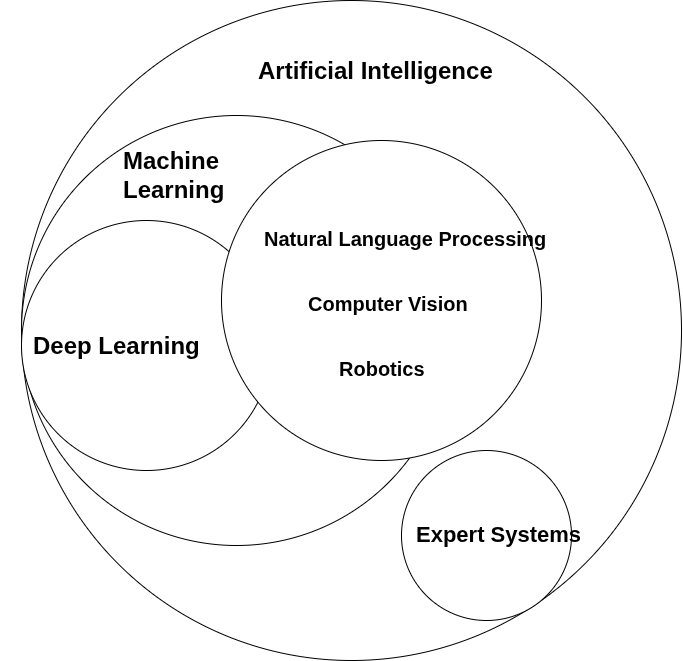

The diagram above was exported from draw.io. Its source (the exported page's mxGraphModel, read from the mxfile embedded in the PNG):
<mxGraphModel dx="1369" dy="1939" grid="1" gridSize="10" guides="1" tooltips="1" connect="1" arrows="1" fold="1" page="1" pageScale="1" pageWidth="827" pageHeight="1169" math="0" shadow="0">
  <root>
    <mxCell id="0" />
    <mxCell id="1" parent="0" />
    <mxCell id="R9BvFdFWxSUMBghesJhc-15" parent="1" style="ellipse;whiteSpace=wrap;html=1;aspect=fixed;" value="" vertex="1">
      <mxGeometry height="660" width="660" x="170" y="-220" as="geometry" />
    </mxCell>
    <mxCell id="R9BvFdFWxSUMBghesJhc-16" parent="1" style="ellipse;whiteSpace=wrap;html=1;aspect=fixed;rotation=6;" value="" vertex="1">
      <mxGeometry height="430" width="430" x="170" y="-105" as="geometry" />
    </mxCell>
    <mxCell id="R9BvFdFWxSUMBghesJhc-17" parent="1" style="ellipse;whiteSpace=wrap;html=1;aspect=fixed;" value="" vertex="1">
      <mxGeometry height="250" width="250" x="170" as="geometry" />
    </mxCell>
    <mxCell id="R9BvFdFWxSUMBghesJhc-18" parent="1" style="text;html=1;whiteSpace=wrap;overflow=hidden;rounded=0;" value="&lt;h1 style=&quot;margin-top: 0px;&quot;&gt;Artificial Intelligence&lt;/h1&gt;" vertex="1">
      <mxGeometry height="40" width="250" x="405" y="-170" as="geometry" />
    </mxCell>
    <mxCell id="R9BvFdFWxSUMBghesJhc-19" parent="1" style="text;html=1;whiteSpace=wrap;overflow=hidden;rounded=0;" value="&lt;h1 style=&quot;margin-top: 0px;&quot;&gt;Machine Learning&lt;/h1&gt;" vertex="1">
      <mxGeometry height="70" width="160" x="270" y="-80" as="geometry" />
    </mxCell>
    <mxCell id="R9BvFdFWxSUMBghesJhc-20" parent="1" style="text;html=1;whiteSpace=wrap;overflow=hidden;rounded=0;" value="&lt;h1 style=&quot;margin-top: 0px;&quot;&gt;Deep Learning&lt;/h1&gt;" vertex="1">
      <mxGeometry height="40" width="250" x="180" y="105" as="geometry" />
    </mxCell>
    <mxCell id="R9BvFdFWxSUMBghesJhc-21" parent="1" style="ellipse;whiteSpace=wrap;html=1;aspect=fixed;" value="" vertex="1">
      <mxGeometry height="170" width="170" x="550" y="230" as="geometry" />
    </mxCell>
    <mxCell id="R9BvFdFWxSUMBghesJhc-22" parent="1" style="text;html=1;whiteSpace=wrap;overflow=hidden;rounded=0;fontSize=11;" value="&lt;h1 style=&quot;margin-top: 0px;&quot;&gt;Expert Systems&lt;/h1&gt;" vertex="1">
      <mxGeometry height="40" width="190" x="563" y="295" as="geometry" />
    </mxCell>
    <mxCell id="R9BvFdFWxSUMBghesJhc-23" parent="1" style="ellipse;whiteSpace=wrap;html=1;aspect=fixed;" value="" vertex="1">
      <mxGeometry height="320" width="320" x="370" y="-80" as="geometry" />
    </mxCell>
    <mxCell id="R9BvFdFWxSUMBghesJhc-24" parent="1" style="text;html=1;whiteSpace=wrap;overflow=hidden;rounded=0;fontSize=10;" value="&lt;h1 style=&quot;margin-top: 0px;&quot;&gt;Natural Language Processing&lt;/h1&gt;" vertex="1">
      <mxGeometry height="120" width="340" x="411" as="geometry" />
    </mxCell>
    <mxCell id="R9BvFdFWxSUMBghesJhc-26" parent="1" style="text;html=1;whiteSpace=wrap;overflow=hidden;rounded=0;fontSize=10;" value="&lt;h1 style=&quot;margin-top: 0px;&quot;&gt;Computer Vision&lt;/h1&gt;" vertex="1">
      <mxGeometry height="120" width="340" x="455" y="65" as="geometry" />
    </mxCell>
    <mxCell id="R9BvFdFWxSUMBghesJhc-27" parent="1" style="text;html=1;whiteSpace=wrap;overflow=hidden;rounded=0;fontSize=10;" value="&lt;h1 style=&quot;margin-top: 0px;&quot;&gt;Robotics&lt;/h1&gt;" vertex="1">
      <mxGeometry height="120" width="340" x="486" y="130" as="geometry" />
    </mxCell>
  </root>
</mxGraphModel>